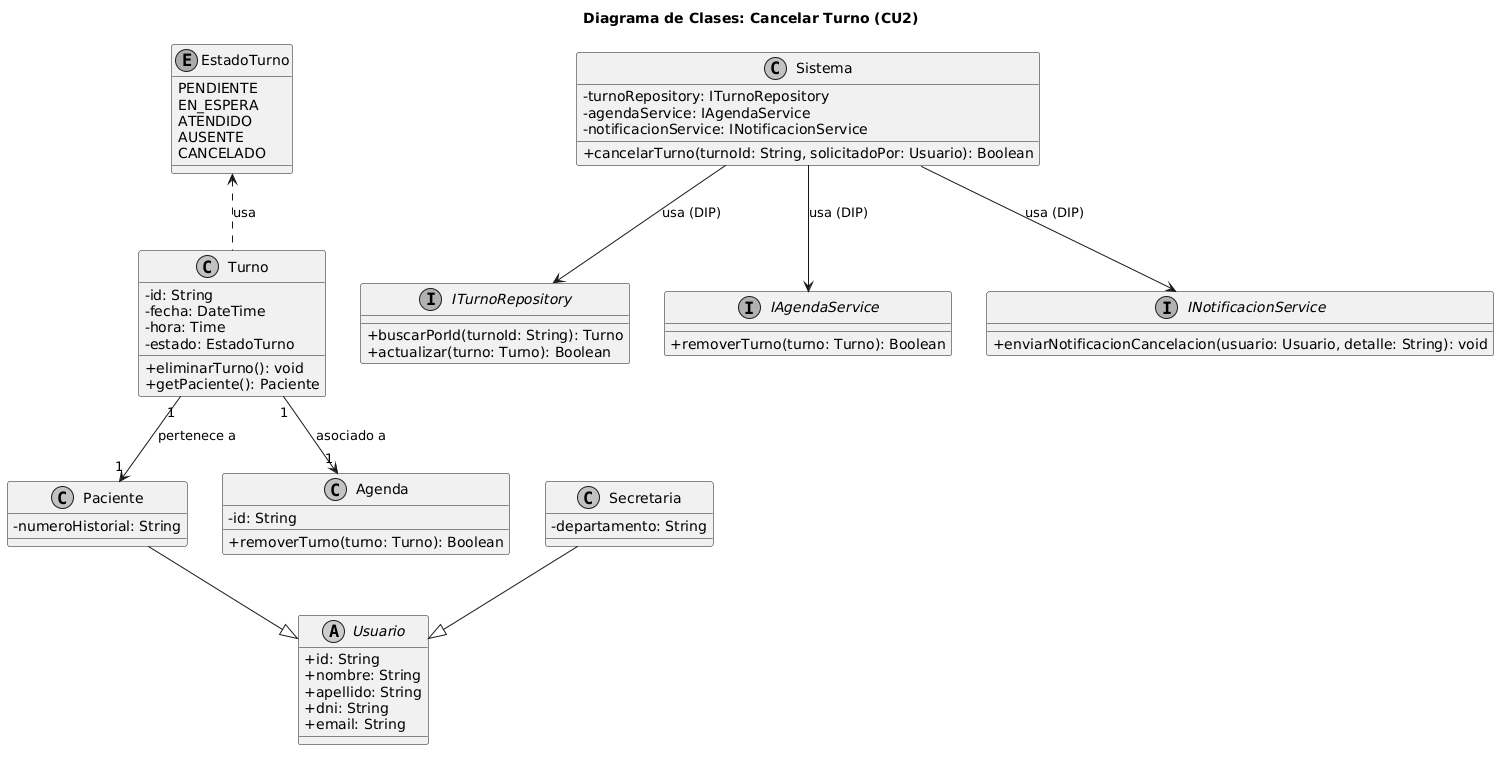

The diagram above was rendered by PlantUML. Its source (embedded in the PNG):
@startuml
title Diagrama de Clases: Cancelar Turno (CU2)

skinparam classAttributeIconSize 0
skinparam monochrome true

abstract class Usuario {
    +id: String
    +nombre: String
    +apellido: String
    +dni: String
    +email: String
}

class Paciente {
    -numeroHistorial: String
}

class Secretaria {
    -departamento: String
}

class Turno {
    -id: String
    -fecha: DateTime
    -hora: Time
    -estado: EstadoTurno
    +eliminarTurno(): void
    +getPaciente(): Paciente
}

class Agenda {
    -id: String
    +removerTurno(turno: Turno): Boolean
}

enum EstadoTurno {
    PENDIENTE
    EN_ESPERA
    ATENDIDO
    AUSENTE
    CANCELADO
}

interface ITurnoRepository {
    +buscarPorId(turnoId: String): Turno
    +actualizar(turno: Turno): Boolean
}

interface IAgendaService {
    +removerTurno(turno: Turno): Boolean
}

interface INotificacionService {
    +enviarNotificacionCancelacion(usuario: Usuario, detalle: String): void
}

class Sistema {
    -turnoRepository: ITurnoRepository
    -agendaService: IAgendaService
    -notificacionService: INotificacionService
    +cancelarTurno(turnoId: String, solicitadoPor: Usuario): Boolean
}

Paciente --|> Usuario
Secretaria --|> Usuario
Turno "1" --> "1" Paciente : pertenece a
Turno "1" --> "1" Agenda : asociado a
Turno .up.> EstadoTurno : usa

Sistema --> ITurnoRepository : usa (DIP)
Sistema --> IAgendaService : usa (DIP)
Sistema --> INotificacionService : usa (DIP)
@enduml